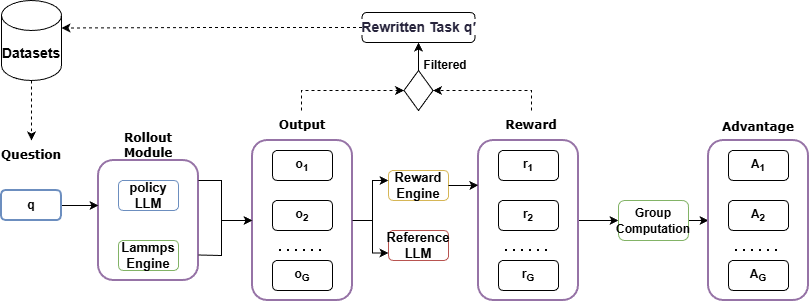

The diagram above was exported from draw.io. Its source (the exported page's mxGraphModel, read from the mxfile embedded in the PNG):
<mxGraphModel dx="603" dy="353" grid="1" gridSize="10" guides="1" tooltips="1" connect="1" arrows="1" fold="1" page="1" pageScale="1" pageWidth="827" pageHeight="1169" math="0" shadow="0">
  <root>
    <mxCell id="0" />
    <mxCell id="1" parent="0" />
    <mxCell id="GD_xCLgOQwlnyYfaHYGb-4" parent="1" style="rounded=1;whiteSpace=wrap;html=1;fillColor=none;glass=0;strokeColor=#9673a6;strokeWidth=2;" value="" vertex="1">
      <mxGeometry height="120" width="100" x="117" y="170" as="geometry" />
    </mxCell>
    <mxCell id="GD_xCLgOQwlnyYfaHYGb-3" edge="1" parent="1" source="GD_xCLgOQwlnyYfaHYGb-1" style="edgeStyle=orthogonalEdgeStyle;rounded=0;orthogonalLoop=1;jettySize=auto;html=1;" value="">
      <mxGeometry relative="1" as="geometry">
        <mxPoint x="117" y="215" as="targetPoint" />
      </mxGeometry>
    </mxCell>
    <mxCell id="GD_xCLgOQwlnyYfaHYGb-1" parent="1" style="rounded=1;whiteSpace=wrap;html=1;fillColor=none;strokeColor=#6c8ebf;strokeWidth=2;" value="&lt;b&gt;q&lt;/b&gt;" vertex="1">
      <mxGeometry height="30" width="60" x="20" y="200" as="geometry" />
    </mxCell>
    <mxCell id="GD_xCLgOQwlnyYfaHYGb-2" parent="1" style="rounded=1;whiteSpace=wrap;html=1;glass=0;fillColor=none;strokeColor=#d6b656;fontFamily=Comic Sans MS;fontSize=13;" value="&lt;div&gt;&lt;b&gt;&lt;font face=&quot;Helvetica&quot;&gt;Reward&lt;/font&gt;&lt;/b&gt;&lt;/div&gt;&lt;div&gt;&lt;b&gt;&lt;font face=&quot;Helvetica&quot;&gt;Engine&lt;/font&gt;&lt;/b&gt;&lt;/div&gt;" vertex="1">
      <mxGeometry height="30" width="60" x="407" y="180" as="geometry" />
    </mxCell>
    <mxCell id="GD_xCLgOQwlnyYfaHYGb-5" parent="1" style="rounded=1;whiteSpace=wrap;html=1;fillColor=none;strokeColor=#82b366;gradientColor=none;glass=0;shadow=0;fontFamily=Comic Sans MS;fontSize=13;" value="&lt;b style=&quot;&quot;&gt;&lt;font face=&quot;Helvetica&quot;&gt;Lammps&lt;/font&gt;&lt;/b&gt;&lt;div&gt;&lt;b style=&quot;&quot;&gt;&lt;font face=&quot;Helvetica&quot;&gt;Engine&lt;/font&gt;&lt;/b&gt;&lt;/div&gt;" vertex="1">
      <mxGeometry height="30" width="60" x="137" y="250" as="geometry" />
    </mxCell>
    <mxCell id="GD_xCLgOQwlnyYfaHYGb-6" parent="1" style="text;html=1;align=center;verticalAlign=middle;whiteSpace=wrap;rounded=0;fontStyle=1;fontFamily=Verdana;" value="Rollout Module" vertex="1">
      <mxGeometry height="30" width="60" x="137" y="140" as="geometry" />
    </mxCell>
    <mxCell id="GD_xCLgOQwlnyYfaHYGb-8" edge="1" parent="1" style="endArrow=classic;html=1;rounded=0;exitX=1.027;exitY=0.375;exitDx=0;exitDy=0;exitPerimeter=0;entryX=0;entryY=0.5;entryDx=0;entryDy=0;" target="GD_xCLgOQwlnyYfaHYGb-9" value="">
      <mxGeometry height="50" relative="1" width="50" as="geometry">
        <Array as="points">
          <mxPoint x="240" y="190" />
          <mxPoint x="240" y="230" />
        </Array>
        <mxPoint x="217.00000000000006" y="190" as="sourcePoint" />
        <mxPoint x="264.3" y="190" as="targetPoint" />
      </mxGeometry>
    </mxCell>
    <mxCell id="GD_xCLgOQwlnyYfaHYGb-15" edge="1" parent="1" source="GD_xCLgOQwlnyYfaHYGb-9" style="edgeStyle=orthogonalEdgeStyle;rounded=0;orthogonalLoop=1;jettySize=auto;html=1;">
      <mxGeometry relative="1" as="geometry">
        <mxPoint x="407" y="190" as="targetPoint" />
      </mxGeometry>
    </mxCell>
    <mxCell id="GD_xCLgOQwlnyYfaHYGb-9" parent="1" style="rounded=1;whiteSpace=wrap;html=1;fillColor=none;glass=0;strokeColor=#9673a6;strokeWidth=2;" value="" vertex="1">
      <mxGeometry height="160" width="100" x="271" y="150" as="geometry" />
    </mxCell>
    <mxCell id="GD_xCLgOQwlnyYfaHYGb-11" parent="1" style="rounded=1;whiteSpace=wrap;html=1;glass=0;" value="&lt;b&gt;o&lt;sub&gt;2&lt;/sub&gt;&lt;/b&gt;" vertex="1">
      <mxGeometry height="30" width="60" x="291" y="210" as="geometry" />
    </mxCell>
    <mxCell id="GD_xCLgOQwlnyYfaHYGb-12" parent="1" style="rounded=1;whiteSpace=wrap;html=1;glass=0;" value="&lt;b&gt;o&lt;sub&gt;G&lt;/sub&gt;&lt;/b&gt;" vertex="1">
      <mxGeometry height="30" width="60" x="291" y="270" as="geometry" />
    </mxCell>
    <mxCell id="GD_xCLgOQwlnyYfaHYGb-14" edge="1" parent="1" style="endArrow=none;dashed=1;html=1;dashPattern=1 3;strokeWidth=2;rounded=0;" value="">
      <mxGeometry height="50" relative="1" width="50" as="geometry">
        <mxPoint x="298" y="260" as="sourcePoint" />
        <mxPoint x="344" y="260" as="targetPoint" />
      </mxGeometry>
    </mxCell>
    <mxCell id="GD_xCLgOQwlnyYfaHYGb-16" parent="1" style="rounded=1;whiteSpace=wrap;html=1;glass=0;" value="&lt;b&gt;o&lt;sub&gt;1&lt;/sub&gt;&lt;/b&gt;" vertex="1">
      <mxGeometry height="30" width="60" x="291" y="160" as="geometry" />
    </mxCell>
    <mxCell id="GD_xCLgOQwlnyYfaHYGb-18" parent="1" style="rounded=1;whiteSpace=wrap;html=1;glass=0;fillColor=none;strokeColor=#6c8ebf;fontSize=13;fontFamily=Comic Sans MS;" value="&lt;b&gt;&lt;font face=&quot;Helvetica&quot;&gt;policy&lt;/font&gt;&lt;/b&gt;&lt;div&gt;&lt;b&gt;&lt;font face=&quot;Helvetica&quot;&gt;LLM&lt;/font&gt;&lt;/b&gt;&lt;/div&gt;" vertex="1">
      <mxGeometry height="30" width="60" x="137" y="190" as="geometry" />
    </mxCell>
    <mxCell id="GD_xCLgOQwlnyYfaHYGb-19" parent="1" style="rounded=1;whiteSpace=wrap;html=1;glass=0;fillColor=none;strokeColor=#b85450;fontFamily=Comic Sans MS;fontSize=13;" value="&lt;b&gt;&lt;font face=&quot;Helvetica&quot;&gt;Reference&lt;/font&gt;&lt;/b&gt;&lt;div&gt;&lt;b&gt;&lt;font face=&quot;Helvetica&quot;&gt;LLM&lt;/font&gt;&lt;/b&gt;&lt;/div&gt;" vertex="1">
      <mxGeometry height="30" width="60" x="407" y="240" as="geometry" />
    </mxCell>
    <mxCell id="GD_xCLgOQwlnyYfaHYGb-20" edge="1" parent="1" source="GD_xCLgOQwlnyYfaHYGb-9" style="edgeStyle=orthogonalEdgeStyle;rounded=0;orthogonalLoop=1;jettySize=auto;html=1;entryX=0;entryY=0.75;entryDx=0;entryDy=0;exitX=1;exitY=0.5;exitDx=0;exitDy=0;" target="GD_xCLgOQwlnyYfaHYGb-19">
      <mxGeometry relative="1" as="geometry">
        <mxPoint x="407" y="250" as="sourcePoint" />
        <mxPoint x="443" y="210" as="targetPoint" />
      </mxGeometry>
    </mxCell>
    <mxCell id="GD_xCLgOQwlnyYfaHYGb-29" edge="1" parent="1" source="GD_xCLgOQwlnyYfaHYGb-23" style="edgeStyle=orthogonalEdgeStyle;rounded=0;orthogonalLoop=1;jettySize=auto;html=1;">
      <mxGeometry relative="1" as="geometry">
        <mxPoint x="637" y="230" as="targetPoint" />
      </mxGeometry>
    </mxCell>
    <mxCell id="GD_xCLgOQwlnyYfaHYGb-23" parent="1" style="rounded=1;whiteSpace=wrap;html=1;fillColor=none;glass=0;strokeColor=#9673a6;strokeWidth=2;" value="" vertex="1">
      <mxGeometry height="160" width="100" x="497" y="150" as="geometry" />
    </mxCell>
    <mxCell id="GD_xCLgOQwlnyYfaHYGb-24" parent="1" style="rounded=1;whiteSpace=wrap;html=1;glass=0;" value="&lt;b&gt;r&lt;sub&gt;2&lt;/sub&gt;&lt;/b&gt;" vertex="1">
      <mxGeometry height="30" width="60" x="517" y="210" as="geometry" />
    </mxCell>
    <mxCell id="GD_xCLgOQwlnyYfaHYGb-25" parent="1" style="rounded=1;whiteSpace=wrap;html=1;glass=0;" value="&lt;b&gt;r&lt;sub&gt;G&lt;/sub&gt;&lt;/b&gt;" vertex="1">
      <mxGeometry height="30" width="60" x="517" y="270" as="geometry" />
    </mxCell>
    <mxCell id="GD_xCLgOQwlnyYfaHYGb-26" edge="1" parent="1" style="endArrow=none;dashed=1;html=1;dashPattern=1 3;strokeWidth=2;rounded=0;" value="">
      <mxGeometry height="50" relative="1" width="50" as="geometry">
        <mxPoint x="524" y="260" as="sourcePoint" />
        <mxPoint x="570" y="260" as="targetPoint" />
      </mxGeometry>
    </mxCell>
    <mxCell id="GD_xCLgOQwlnyYfaHYGb-27" parent="1" style="rounded=1;whiteSpace=wrap;html=1;glass=0;" value="&lt;b&gt;r&lt;sub&gt;1&lt;/sub&gt;&lt;/b&gt;" vertex="1">
      <mxGeometry height="30" width="60" x="517" y="160" as="geometry" />
    </mxCell>
    <mxCell id="GD_xCLgOQwlnyYfaHYGb-28" edge="1" parent="1" source="GD_xCLgOQwlnyYfaHYGb-2" style="edgeStyle=orthogonalEdgeStyle;rounded=0;orthogonalLoop=1;jettySize=auto;html=1;entryX=-0.002;entryY=0.279;entryDx=0;entryDy=0;entryPerimeter=0;" target="GD_xCLgOQwlnyYfaHYGb-23">
      <mxGeometry relative="1" as="geometry" />
    </mxCell>
    <mxCell id="GD_xCLgOQwlnyYfaHYGb-37" edge="1" parent="1" source="GD_xCLgOQwlnyYfaHYGb-30" style="edgeStyle=orthogonalEdgeStyle;rounded=0;orthogonalLoop=1;jettySize=auto;html=1;entryX=0;entryY=0.5;entryDx=0;entryDy=0;" target="GD_xCLgOQwlnyYfaHYGb-31">
      <mxGeometry relative="1" as="geometry" />
    </mxCell>
    <mxCell id="GD_xCLgOQwlnyYfaHYGb-30" parent="1" style="rounded=1;whiteSpace=wrap;html=1;fontFamily=Comic Sans MS;fillColor=none;strokeColor=#82b366;" value="&lt;b&gt;&lt;font face=&quot;Helvetica&quot;&gt;Group&lt;/font&gt;&lt;/b&gt;&lt;div&gt;&lt;b&gt;&lt;font face=&quot;Helvetica&quot;&gt;Computation&lt;/font&gt;&lt;/b&gt;&lt;/div&gt;" vertex="1">
      <mxGeometry height="40" width="70" x="637" y="210" as="geometry" />
    </mxCell>
    <mxCell id="GD_xCLgOQwlnyYfaHYGb-31" parent="1" style="rounded=1;whiteSpace=wrap;html=1;fillColor=none;glass=0;strokeColor=#9673a6;strokeWidth=2;" value="" vertex="1">
      <mxGeometry height="160" width="100" x="727" y="150" as="geometry" />
    </mxCell>
    <mxCell id="GD_xCLgOQwlnyYfaHYGb-32" parent="1" style="rounded=1;whiteSpace=wrap;html=1;glass=0;" value="&lt;b&gt;A&lt;sub&gt;2&lt;/sub&gt;&lt;/b&gt;" vertex="1">
      <mxGeometry height="30" width="60" x="747" y="210" as="geometry" />
    </mxCell>
    <mxCell id="GD_xCLgOQwlnyYfaHYGb-33" parent="1" style="rounded=1;whiteSpace=wrap;html=1;glass=0;" value="&lt;b&gt;A&lt;sub&gt;G&lt;/sub&gt;&lt;/b&gt;" vertex="1">
      <mxGeometry height="30" width="60" x="747" y="270" as="geometry" />
    </mxCell>
    <mxCell id="GD_xCLgOQwlnyYfaHYGb-34" edge="1" parent="1" style="endArrow=none;dashed=1;html=1;dashPattern=1 3;strokeWidth=2;rounded=0;" value="">
      <mxGeometry height="50" relative="1" width="50" as="geometry">
        <mxPoint x="754" y="260" as="sourcePoint" />
        <mxPoint x="800" y="260" as="targetPoint" />
      </mxGeometry>
    </mxCell>
    <mxCell id="GD_xCLgOQwlnyYfaHYGb-35" parent="1" style="rounded=1;whiteSpace=wrap;html=1;glass=0;" value="&lt;b&gt;A&lt;sub&gt;1&lt;/sub&gt;&lt;/b&gt;" vertex="1">
      <mxGeometry height="30" width="60" x="747" y="160" as="geometry" />
    </mxCell>
    <mxCell id="IvjSoRCH6RpOfDOViqXy-2" parent="1" style="rounded=1;whiteSpace=wrap;html=1;glass=0;" value="&lt;span style=&quot;color: rgb(40, 37, 61); font-size: 14px; text-wrap-mode: nowrap; background-color: rgb(255, 255, 255);&quot;&gt;&lt;b style=&quot;&quot;&gt;&lt;font face=&quot;Helvetica&quot;&gt;Rewritten Task q′&lt;/font&gt;&lt;/b&gt;&lt;/span&gt;" vertex="1">
      <mxGeometry height="30" width="113" x="380.5" y="22" as="geometry" />
    </mxCell>
    <mxCell id="IvjSoRCH6RpOfDOViqXy-4" parent="1" style="rhombus;whiteSpace=wrap;html=1;" value="" vertex="1">
      <mxGeometry height="40" width="29" x="422.5" y="80" as="geometry" />
    </mxCell>
    <mxCell id="IvjSoRCH6RpOfDOViqXy-8" edge="1" parent="1" source="IvjSoRCH6RpOfDOViqXy-4" style="endArrow=classic;html=1;rounded=0;entryX=0.5;entryY=1;entryDx=0;entryDy=0;exitX=0.5;exitY=0;exitDx=0;exitDy=0;" target="IvjSoRCH6RpOfDOViqXy-2" value="">
      <mxGeometry height="50" relative="1" width="50" as="geometry">
        <mxPoint x="510" y="80" as="sourcePoint" />
        <mxPoint x="560" y="30" as="targetPoint" />
      </mxGeometry>
    </mxCell>
    <mxCell id="IvjSoRCH6RpOfDOViqXy-9" parent="1" style="text;html=1;align=center;verticalAlign=middle;whiteSpace=wrap;rounded=0;" value="&lt;b&gt;Filtered&lt;/b&gt;" vertex="1">
      <mxGeometry height="30" width="60" x="433.5" y="60" as="geometry" />
    </mxCell>
    <mxCell id="IGPhMidQYbVannREHrA6-2" parent="1" style="text;html=1;align=center;verticalAlign=middle;whiteSpace=wrap;rounded=0;fontStyle=1" value="&lt;font face=&quot;Verdana&quot;&gt;Question&lt;/font&gt;" vertex="1">
      <mxGeometry height="30" width="60" x="20" y="150" as="geometry" />
    </mxCell>
    <mxCell id="IGPhMidQYbVannREHrA6-3" parent="1" style="text;html=1;align=center;verticalAlign=middle;whiteSpace=wrap;rounded=0;fontStyle=1;fontFamily=Verdana;" value="Output" vertex="1">
      <mxGeometry height="30" width="60" x="291" y="120" as="geometry" />
    </mxCell>
    <mxCell id="IGPhMidQYbVannREHrA6-5" parent="1" style="text;html=1;align=center;verticalAlign=middle;whiteSpace=wrap;rounded=0;fontStyle=1;fontFamily=Verdana;" value="Reward" vertex="1">
      <mxGeometry height="30" width="60" x="520" y="120" as="geometry" />
    </mxCell>
    <mxCell id="IGPhMidQYbVannREHrA6-7" parent="1" style="text;html=1;align=center;verticalAlign=middle;whiteSpace=wrap;rounded=0;fontStyle=1;fontFamily=Verdana;" value="Advantage" vertex="1">
      <mxGeometry height="30" width="60" x="747" y="122" as="geometry" />
    </mxCell>
    <mxCell id="IGPhMidQYbVannREHrA6-8" edge="1" parent="1" style="endArrow=classic;html=1;rounded=0;entryX=0;entryY=0.5;entryDx=0;entryDy=0;dashed=1;" target="IvjSoRCH6RpOfDOViqXy-4" value="">
      <mxGeometry height="50" relative="1" width="50" as="geometry">
        <Array as="points">
          <mxPoint x="320" y="100" />
        </Array>
        <mxPoint x="320" y="120" as="sourcePoint" />
        <mxPoint x="370" y="70" as="targetPoint" />
      </mxGeometry>
    </mxCell>
    <mxCell id="IGPhMidQYbVannREHrA6-9" edge="1" parent="1" source="IGPhMidQYbVannREHrA6-5" style="endArrow=classic;html=1;rounded=0;entryX=1;entryY=0.5;entryDx=0;entryDy=0;dashed=1;exitX=0.5;exitY=0;exitDx=0;exitDy=0;" target="IvjSoRCH6RpOfDOViqXy-4" value="">
      <mxGeometry height="50" relative="1" width="50" as="geometry">
        <Array as="points">
          <mxPoint x="550" y="100" />
        </Array>
        <mxPoint x="680" y="120" as="sourcePoint" />
        <mxPoint x="783" y="100" as="targetPoint" />
      </mxGeometry>
    </mxCell>
    <mxCell id="1oKaJL_PGrlgyFYHk6o2-1" edge="1" parent="1" style="endArrow=classic;html=1;rounded=0;exitX=1.027;exitY=0.375;exitDx=0;exitDy=0;exitPerimeter=0;entryX=0;entryY=0.5;entryDx=0;entryDy=0;" target="GD_xCLgOQwlnyYfaHYGb-9" value="">
      <mxGeometry height="50" relative="1" width="50" as="geometry">
        <Array as="points">
          <mxPoint x="240" y="265" />
          <mxPoint x="240" y="230" />
        </Array>
        <mxPoint x="217" y="264.5" as="sourcePoint" />
        <mxPoint x="264" y="264.5" as="targetPoint" />
      </mxGeometry>
    </mxCell>
    <mxCell id="PSUZPcmbShE5eID1N0f2-3" edge="1" parent="1" source="PSUZPcmbShE5eID1N0f2-2" style="edgeStyle=orthogonalEdgeStyle;rounded=0;orthogonalLoop=1;jettySize=auto;html=1;entryX=0.5;entryY=0;entryDx=0;entryDy=0;dashed=1;" target="IGPhMidQYbVannREHrA6-2">
      <mxGeometry relative="1" as="geometry" />
    </mxCell>
    <mxCell id="PSUZPcmbShE5eID1N0f2-2" parent="1" style="shape=cylinder3;whiteSpace=wrap;html=1;boundedLbl=1;backgroundOutline=1;size=15;" value="&lt;b&gt;&lt;font style=&quot;font-size: 14px;&quot;&gt;Datasets&lt;/font&gt;&lt;/b&gt;" vertex="1">
      <mxGeometry height="80" width="60" x="20" y="10" as="geometry" />
    </mxCell>
    <mxCell id="PSUZPcmbShE5eID1N0f2-4" edge="1" parent="1" source="IvjSoRCH6RpOfDOViqXy-2" style="edgeStyle=orthogonalEdgeStyle;rounded=0;orthogonalLoop=1;jettySize=auto;html=1;entryX=1;entryY=0;entryDx=0;entryDy=27.5;entryPerimeter=0;dashed=1;" target="PSUZPcmbShE5eID1N0f2-2">
      <mxGeometry relative="1" as="geometry" />
    </mxCell>
  </root>
</mxGraphModel>